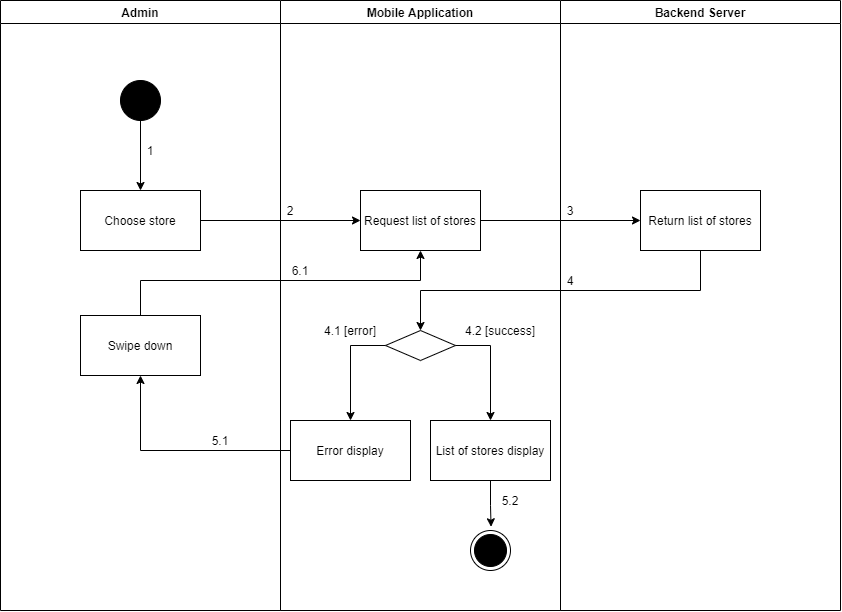

The diagram above was exported from draw.io. Its source (the exported page's mxGraphModel, read from the mxfile embedded in the PNG):
<mxGraphModel dx="1217" dy="2393" grid="1" gridSize="10" guides="1" tooltips="1" connect="1" arrows="1" fold="1" page="1" pageScale="1" pageWidth="1169" pageHeight="1654" math="0" shadow="0">
  <root>
    <mxCell id="Sc6q7h4wM_02AAxuGO5A-0" />
    <mxCell id="Sc6q7h4wM_02AAxuGO5A-1" parent="Sc6q7h4wM_02AAxuGO5A-0" />
    <mxCell id="E6KN8TSAlDk6xSoFFUhm-0" value="Admin" style="swimlane;" parent="Sc6q7h4wM_02AAxuGO5A-1" vertex="1">
      <mxGeometry x="130" y="-620" width="280" height="610" as="geometry" />
    </mxCell>
    <mxCell id="E6KN8TSAlDk6xSoFFUhm-1" value="" style="verticalLabelPosition=bottom;verticalAlign=top;html=1;shape=mxgraph.flowchart.on-page_reference;fillColor=#000000;" parent="E6KN8TSAlDk6xSoFFUhm-0" vertex="1">
      <mxGeometry x="120" y="80" width="40" height="40" as="geometry" />
    </mxCell>
    <mxCell id="E6KN8TSAlDk6xSoFFUhm-2" value="1" style="text;html=1;strokeColor=none;fillColor=none;align=center;verticalAlign=middle;whiteSpace=wrap;rounded=0;" parent="E6KN8TSAlDk6xSoFFUhm-0" vertex="1">
      <mxGeometry x="140" y="140" width="20" height="20" as="geometry" />
    </mxCell>
    <mxCell id="E6KN8TSAlDk6xSoFFUhm-3" value="Swipe down" style="whiteSpace=wrap;html=1;fillColor=#FFFFFF;" parent="E6KN8TSAlDk6xSoFFUhm-0" vertex="1">
      <mxGeometry x="80" y="315" width="120" height="60" as="geometry" />
    </mxCell>
    <mxCell id="E6KN8TSAlDk6xSoFFUhm-4" value="Mobile Application" style="swimlane;" parent="Sc6q7h4wM_02AAxuGO5A-1" vertex="1">
      <mxGeometry x="410" y="-620" width="280" height="610" as="geometry" />
    </mxCell>
    <mxCell id="E6KN8TSAlDk6xSoFFUhm-5" value="" style="ellipse;html=1;shape=endState;fillColor=#000000;strokeColor=#000000;align=center;" parent="E6KN8TSAlDk6xSoFFUhm-4" vertex="1">
      <mxGeometry x="190" y="530" width="40" height="40" as="geometry" />
    </mxCell>
    <mxCell id="E6KN8TSAlDk6xSoFFUhm-6" value="Request list of stores" style="whiteSpace=wrap;html=1;verticalAlign=middle;fillColor=#FFFFFF;align=center;" parent="E6KN8TSAlDk6xSoFFUhm-4" vertex="1">
      <mxGeometry x="80" y="190" width="120" height="60" as="geometry" />
    </mxCell>
    <mxCell id="E6KN8TSAlDk6xSoFFUhm-7" value="" style="rhombus;whiteSpace=wrap;html=1;fillColor=#FFFFFF;" parent="E6KN8TSAlDk6xSoFFUhm-4" vertex="1">
      <mxGeometry x="105" y="330" width="70" height="30" as="geometry" />
    </mxCell>
    <mxCell id="E6KN8TSAlDk6xSoFFUhm-8" value="Error display" style="whiteSpace=wrap;html=1;fillColor=#FFFFFF;" parent="E6KN8TSAlDk6xSoFFUhm-4" vertex="1">
      <mxGeometry x="10" y="420" width="120" height="60" as="geometry" />
    </mxCell>
    <mxCell id="E6KN8TSAlDk6xSoFFUhm-9" value="" style="edgeStyle=orthogonalEdgeStyle;rounded=0;orthogonalLoop=1;jettySize=auto;html=1;" parent="E6KN8TSAlDk6xSoFFUhm-4" source="E6KN8TSAlDk6xSoFFUhm-7" target="E6KN8TSAlDk6xSoFFUhm-8" edge="1">
      <mxGeometry relative="1" as="geometry">
        <Array as="points">
          <mxPoint x="70" y="345" />
        </Array>
      </mxGeometry>
    </mxCell>
    <mxCell id="E6KN8TSAlDk6xSoFFUhm-10" style="edgeStyle=orthogonalEdgeStyle;rounded=0;orthogonalLoop=1;jettySize=auto;html=1;entryX=0.514;entryY=-0.093;entryDx=0;entryDy=0;entryPerimeter=0;" parent="E6KN8TSAlDk6xSoFFUhm-4" source="E6KN8TSAlDk6xSoFFUhm-11" target="E6KN8TSAlDk6xSoFFUhm-5" edge="1">
      <mxGeometry relative="1" as="geometry" />
    </mxCell>
    <mxCell id="E6KN8TSAlDk6xSoFFUhm-11" value="List of stores display" style="whiteSpace=wrap;html=1;fillColor=#FFFFFF;" parent="E6KN8TSAlDk6xSoFFUhm-4" vertex="1">
      <mxGeometry x="150" y="420" width="120" height="60" as="geometry" />
    </mxCell>
    <mxCell id="E6KN8TSAlDk6xSoFFUhm-12" value="" style="edgeStyle=orthogonalEdgeStyle;rounded=0;orthogonalLoop=1;jettySize=auto;html=1;" parent="E6KN8TSAlDk6xSoFFUhm-4" source="E6KN8TSAlDk6xSoFFUhm-7" target="E6KN8TSAlDk6xSoFFUhm-11" edge="1">
      <mxGeometry relative="1" as="geometry">
        <Array as="points">
          <mxPoint x="210" y="345" />
        </Array>
      </mxGeometry>
    </mxCell>
    <mxCell id="E6KN8TSAlDk6xSoFFUhm-13" value="2" style="text;html=1;strokeColor=none;fillColor=none;align=center;verticalAlign=middle;whiteSpace=wrap;rounded=0;" parent="E6KN8TSAlDk6xSoFFUhm-4" vertex="1">
      <mxGeometry y="200" width="20" height="20" as="geometry" />
    </mxCell>
    <mxCell id="E6KN8TSAlDk6xSoFFUhm-14" value="6.1" style="text;html=1;strokeColor=none;fillColor=none;align=center;verticalAlign=middle;whiteSpace=wrap;rounded=0;" parent="E6KN8TSAlDk6xSoFFUhm-4" vertex="1">
      <mxGeometry x="10" y="260" width="20" height="20" as="geometry" />
    </mxCell>
    <mxCell id="E6KN8TSAlDk6xSoFFUhm-15" value="5.2" style="text;html=1;strokeColor=none;fillColor=none;align=center;verticalAlign=middle;whiteSpace=wrap;rounded=0;" parent="E6KN8TSAlDk6xSoFFUhm-4" vertex="1">
      <mxGeometry x="220" y="490" width="20" height="20" as="geometry" />
    </mxCell>
    <mxCell id="E6KN8TSAlDk6xSoFFUhm-27" value="4.2 [success]" style="text;html=1;strokeColor=none;fillColor=none;align=center;verticalAlign=middle;whiteSpace=wrap;rounded=0;" parent="E6KN8TSAlDk6xSoFFUhm-4" vertex="1">
      <mxGeometry x="180" y="320" width="80" height="20" as="geometry" />
    </mxCell>
    <mxCell id="E6KN8TSAlDk6xSoFFUhm-16" value="Backend Server" style="swimlane;" parent="Sc6q7h4wM_02AAxuGO5A-1" vertex="1">
      <mxGeometry x="690" y="-620" width="280" height="610" as="geometry" />
    </mxCell>
    <mxCell id="E6KN8TSAlDk6xSoFFUhm-17" value="Return list of stores" style="whiteSpace=wrap;html=1;verticalAlign=middle;fillColor=#FFFFFF;align=center;" parent="E6KN8TSAlDk6xSoFFUhm-16" vertex="1">
      <mxGeometry x="80" y="190" width="120" height="60" as="geometry" />
    </mxCell>
    <mxCell id="E6KN8TSAlDk6xSoFFUhm-18" value="3" style="text;html=1;strokeColor=none;fillColor=none;align=center;verticalAlign=middle;whiteSpace=wrap;rounded=0;" parent="E6KN8TSAlDk6xSoFFUhm-16" vertex="1">
      <mxGeometry y="200" width="20" height="20" as="geometry" />
    </mxCell>
    <mxCell id="E6KN8TSAlDk6xSoFFUhm-19" value="4" style="text;html=1;strokeColor=none;fillColor=none;align=center;verticalAlign=middle;whiteSpace=wrap;rounded=0;" parent="E6KN8TSAlDk6xSoFFUhm-16" vertex="1">
      <mxGeometry y="270" width="20" height="20" as="geometry" />
    </mxCell>
    <mxCell id="E6KN8TSAlDk6xSoFFUhm-20" value="" style="edgeStyle=orthogonalEdgeStyle;rounded=0;orthogonalLoop=1;jettySize=auto;html=1;" parent="Sc6q7h4wM_02AAxuGO5A-1" source="E6KN8TSAlDk6xSoFFUhm-21" target="E6KN8TSAlDk6xSoFFUhm-6" edge="1">
      <mxGeometry relative="1" as="geometry" />
    </mxCell>
    <mxCell id="E6KN8TSAlDk6xSoFFUhm-21" value="Choose store" style="whiteSpace=wrap;html=1;verticalAlign=middle;fillColor=#FFFFFF;align=center;" parent="Sc6q7h4wM_02AAxuGO5A-1" vertex="1">
      <mxGeometry x="210" y="-430" width="120" height="60" as="geometry" />
    </mxCell>
    <mxCell id="E6KN8TSAlDk6xSoFFUhm-22" value="" style="edgeStyle=orthogonalEdgeStyle;rounded=0;orthogonalLoop=1;jettySize=auto;html=1;" parent="Sc6q7h4wM_02AAxuGO5A-1" source="E6KN8TSAlDk6xSoFFUhm-1" target="E6KN8TSAlDk6xSoFFUhm-21" edge="1">
      <mxGeometry relative="1" as="geometry" />
    </mxCell>
    <mxCell id="E6KN8TSAlDk6xSoFFUhm-23" value="" style="edgeStyle=orthogonalEdgeStyle;rounded=0;orthogonalLoop=1;jettySize=auto;html=1;" parent="Sc6q7h4wM_02AAxuGO5A-1" source="E6KN8TSAlDk6xSoFFUhm-6" target="E6KN8TSAlDk6xSoFFUhm-17" edge="1">
      <mxGeometry relative="1" as="geometry" />
    </mxCell>
    <mxCell id="E6KN8TSAlDk6xSoFFUhm-24" value="" style="edgeStyle=orthogonalEdgeStyle;rounded=0;orthogonalLoop=1;jettySize=auto;html=1;" parent="Sc6q7h4wM_02AAxuGO5A-1" source="E6KN8TSAlDk6xSoFFUhm-17" target="E6KN8TSAlDk6xSoFFUhm-7" edge="1">
      <mxGeometry relative="1" as="geometry">
        <Array as="points">
          <mxPoint x="830" y="-330" />
          <mxPoint x="550" y="-330" />
        </Array>
      </mxGeometry>
    </mxCell>
    <mxCell id="E6KN8TSAlDk6xSoFFUhm-25" value="" style="edgeStyle=orthogonalEdgeStyle;rounded=0;orthogonalLoop=1;jettySize=auto;html=1;" parent="Sc6q7h4wM_02AAxuGO5A-1" source="E6KN8TSAlDk6xSoFFUhm-8" target="E6KN8TSAlDk6xSoFFUhm-3" edge="1">
      <mxGeometry relative="1" as="geometry" />
    </mxCell>
    <mxCell id="E6KN8TSAlDk6xSoFFUhm-26" value="4.1 [error]" style="text;html=1;strokeColor=none;fillColor=none;align=center;verticalAlign=middle;whiteSpace=wrap;rounded=0;" parent="Sc6q7h4wM_02AAxuGO5A-1" vertex="1">
      <mxGeometry x="450" y="-300" width="60" height="20" as="geometry" />
    </mxCell>
    <mxCell id="E6KN8TSAlDk6xSoFFUhm-28" value="5.1" style="text;html=1;strokeColor=none;fillColor=none;align=center;verticalAlign=middle;whiteSpace=wrap;rounded=0;" parent="Sc6q7h4wM_02AAxuGO5A-1" vertex="1">
      <mxGeometry x="340" y="-190" width="20" height="20" as="geometry" />
    </mxCell>
    <mxCell id="E6KN8TSAlDk6xSoFFUhm-29" style="edgeStyle=orthogonalEdgeStyle;rounded=0;orthogonalLoop=1;jettySize=auto;html=1;entryX=0.5;entryY=1;entryDx=0;entryDy=0;" parent="Sc6q7h4wM_02AAxuGO5A-1" source="E6KN8TSAlDk6xSoFFUhm-3" target="E6KN8TSAlDk6xSoFFUhm-6" edge="1">
      <mxGeometry relative="1" as="geometry">
        <Array as="points">
          <mxPoint x="270" y="-340" />
          <mxPoint x="550" y="-340" />
        </Array>
      </mxGeometry>
    </mxCell>
  </root>
</mxGraphModel>